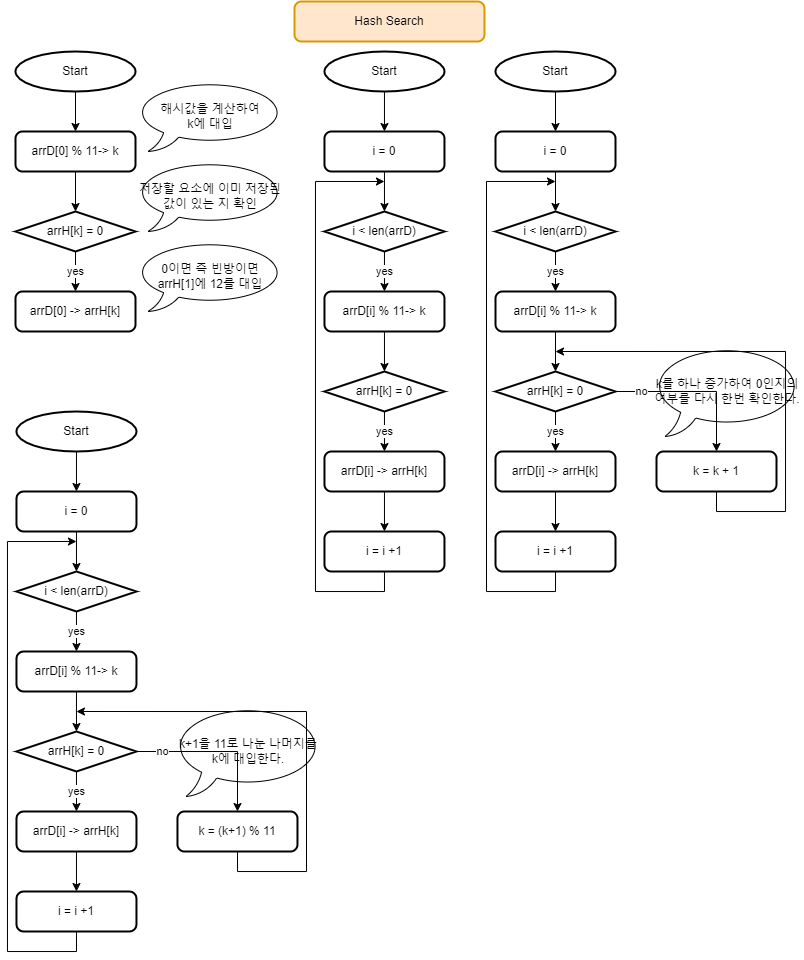

The diagram above was exported from draw.io. Its source (the exported page's mxGraphModel, read from the mxfile embedded in the PNG):
<mxGraphModel dx="981" dy="597" grid="1" gridSize="10" guides="1" tooltips="1" connect="1" arrows="1" fold="1" page="1" pageScale="1" pageWidth="827" pageHeight="1169" math="0" shadow="0">
  <root>
    <mxCell id="0" />
    <mxCell id="1" parent="0" />
    <mxCell id="l-i40e42PNDgHIKyfGgY-1" value="Hash Search" style="rounded=1;whiteSpace=wrap;html=1;absoluteArcSize=1;arcSize=14;strokeWidth=2;fillColor=#ffe6cc;strokeColor=#d79b00;" vertex="1" parent="1">
      <mxGeometry x="319" y="30" width="190" height="40" as="geometry" />
    </mxCell>
    <mxCell id="l-i40e42PNDgHIKyfGgY-10" style="edgeStyle=orthogonalEdgeStyle;rounded=0;orthogonalLoop=1;jettySize=auto;html=1;exitX=0.5;exitY=1;exitDx=0;exitDy=0;exitPerimeter=0;entryX=0.5;entryY=0;entryDx=0;entryDy=0;" edge="1" parent="1" source="l-i40e42PNDgHIKyfGgY-2" target="l-i40e42PNDgHIKyfGgY-3">
      <mxGeometry relative="1" as="geometry" />
    </mxCell>
    <mxCell id="l-i40e42PNDgHIKyfGgY-2" value="Start" style="strokeWidth=2;html=1;shape=mxgraph.flowchart.start_2;whiteSpace=wrap;" vertex="1" parent="1">
      <mxGeometry x="40" y="80" width="120" height="40" as="geometry" />
    </mxCell>
    <mxCell id="l-i40e42PNDgHIKyfGgY-11" style="edgeStyle=orthogonalEdgeStyle;rounded=0;orthogonalLoop=1;jettySize=auto;html=1;entryX=0.5;entryY=0;entryDx=0;entryDy=0;entryPerimeter=0;" edge="1" parent="1" source="l-i40e42PNDgHIKyfGgY-3" target="l-i40e42PNDgHIKyfGgY-4">
      <mxGeometry relative="1" as="geometry" />
    </mxCell>
    <mxCell id="l-i40e42PNDgHIKyfGgY-3" value="arrD[0] % 11-&amp;gt; k" style="rounded=1;whiteSpace=wrap;html=1;absoluteArcSize=1;arcSize=14;strokeWidth=2;" vertex="1" parent="1">
      <mxGeometry x="40" y="160" width="120" height="40" as="geometry" />
    </mxCell>
    <mxCell id="l-i40e42PNDgHIKyfGgY-12" value="yes" style="edgeStyle=orthogonalEdgeStyle;rounded=0;orthogonalLoop=1;jettySize=auto;html=1;entryX=0.5;entryY=0;entryDx=0;entryDy=0;" edge="1" parent="1" source="l-i40e42PNDgHIKyfGgY-4" target="l-i40e42PNDgHIKyfGgY-5">
      <mxGeometry relative="1" as="geometry" />
    </mxCell>
    <mxCell id="l-i40e42PNDgHIKyfGgY-4" value="arrH[k] = 0" style="strokeWidth=2;html=1;shape=mxgraph.flowchart.decision;whiteSpace=wrap;" vertex="1" parent="1">
      <mxGeometry x="40" y="240" width="120" height="40" as="geometry" />
    </mxCell>
    <mxCell id="l-i40e42PNDgHIKyfGgY-5" value="arrD[0] -&amp;gt; arrH[k]" style="rounded=1;whiteSpace=wrap;html=1;absoluteArcSize=1;arcSize=14;strokeWidth=2;" vertex="1" parent="1">
      <mxGeometry x="40" y="320" width="120" height="40" as="geometry" />
    </mxCell>
    <mxCell id="l-i40e42PNDgHIKyfGgY-6" value="해시값을 계산하여&lt;br&gt;k에 대입" style="whiteSpace=wrap;html=1;shape=mxgraph.basic.oval_callout" vertex="1" parent="1">
      <mxGeometry x="160" y="110" width="150" height="70" as="geometry" />
    </mxCell>
    <mxCell id="l-i40e42PNDgHIKyfGgY-7" value="0이면 즉 빈방이면&lt;br&gt;arrH[1]에 12를 대입" style="whiteSpace=wrap;html=1;shape=mxgraph.basic.oval_callout" vertex="1" parent="1">
      <mxGeometry x="160" y="270" width="150" height="70" as="geometry" />
    </mxCell>
    <mxCell id="l-i40e42PNDgHIKyfGgY-8" value="저장할 요소에 이미 저장된 값이 있는 지 확인" style="whiteSpace=wrap;html=1;shape=mxgraph.basic.oval_callout" vertex="1" parent="1">
      <mxGeometry x="160" y="190" width="150" height="70" as="geometry" />
    </mxCell>
    <mxCell id="l-i40e42PNDgHIKyfGgY-13" style="edgeStyle=orthogonalEdgeStyle;rounded=0;orthogonalLoop=1;jettySize=auto;html=1;entryX=0.5;entryY=0;entryDx=0;entryDy=0;entryPerimeter=0;" edge="1" parent="1" source="l-i40e42PNDgHIKyfGgY-14" target="l-i40e42PNDgHIKyfGgY-16">
      <mxGeometry relative="1" as="geometry" />
    </mxCell>
    <mxCell id="l-i40e42PNDgHIKyfGgY-14" value="arrD[i] % 11-&amp;gt; k" style="rounded=1;whiteSpace=wrap;html=1;absoluteArcSize=1;arcSize=14;strokeWidth=2;" vertex="1" parent="1">
      <mxGeometry x="348.97" y="320" width="120" height="40" as="geometry" />
    </mxCell>
    <mxCell id="l-i40e42PNDgHIKyfGgY-15" value="yes" style="edgeStyle=orthogonalEdgeStyle;rounded=0;orthogonalLoop=1;jettySize=auto;html=1;entryX=0.5;entryY=0;entryDx=0;entryDy=0;" edge="1" parent="1" source="l-i40e42PNDgHIKyfGgY-16" target="l-i40e42PNDgHIKyfGgY-17">
      <mxGeometry relative="1" as="geometry" />
    </mxCell>
    <mxCell id="l-i40e42PNDgHIKyfGgY-16" value="arrH[k] = 0" style="strokeWidth=2;html=1;shape=mxgraph.flowchart.decision;whiteSpace=wrap;" vertex="1" parent="1">
      <mxGeometry x="348.97" y="400" width="120" height="40" as="geometry" />
    </mxCell>
    <mxCell id="l-i40e42PNDgHIKyfGgY-29" value="" style="edgeStyle=orthogonalEdgeStyle;rounded=0;orthogonalLoop=1;jettySize=auto;html=1;" edge="1" parent="1" source="l-i40e42PNDgHIKyfGgY-17" target="l-i40e42PNDgHIKyfGgY-18">
      <mxGeometry relative="1" as="geometry" />
    </mxCell>
    <mxCell id="l-i40e42PNDgHIKyfGgY-17" value="arrD[i] -&amp;gt; arrH[k]" style="rounded=1;whiteSpace=wrap;html=1;absoluteArcSize=1;arcSize=14;strokeWidth=2;" vertex="1" parent="1">
      <mxGeometry x="348.97" y="480" width="120" height="40" as="geometry" />
    </mxCell>
    <mxCell id="l-i40e42PNDgHIKyfGgY-30" style="edgeStyle=orthogonalEdgeStyle;rounded=0;orthogonalLoop=1;jettySize=auto;html=1;exitX=0.5;exitY=1;exitDx=0;exitDy=0;" edge="1" parent="1" source="l-i40e42PNDgHIKyfGgY-18">
      <mxGeometry relative="1" as="geometry">
        <mxPoint x="408.97" y="209.9999999999999" as="targetPoint" />
        <Array as="points">
          <mxPoint x="408.97" y="620" />
          <mxPoint x="339.97" y="620" />
          <mxPoint x="339.97" y="210" />
        </Array>
      </mxGeometry>
    </mxCell>
    <mxCell id="l-i40e42PNDgHIKyfGgY-18" value="i = i +1" style="rounded=1;whiteSpace=wrap;html=1;absoluteArcSize=1;arcSize=14;strokeWidth=2;" vertex="1" parent="1">
      <mxGeometry x="348.97" y="560" width="120" height="40" as="geometry" />
    </mxCell>
    <mxCell id="l-i40e42PNDgHIKyfGgY-21" value="yes" style="edgeStyle=orthogonalEdgeStyle;rounded=0;orthogonalLoop=1;jettySize=auto;html=1;entryX=0.5;entryY=0;entryDx=0;entryDy=0;" edge="1" parent="1" source="l-i40e42PNDgHIKyfGgY-19" target="l-i40e42PNDgHIKyfGgY-14">
      <mxGeometry relative="1" as="geometry" />
    </mxCell>
    <mxCell id="l-i40e42PNDgHIKyfGgY-19" value="i &amp;lt; len(arrD)" style="strokeWidth=2;html=1;shape=mxgraph.flowchart.decision;whiteSpace=wrap;" vertex="1" parent="1">
      <mxGeometry x="348.97" y="240" width="120" height="40" as="geometry" />
    </mxCell>
    <mxCell id="l-i40e42PNDgHIKyfGgY-27" style="edgeStyle=orthogonalEdgeStyle;rounded=0;orthogonalLoop=1;jettySize=auto;html=1;exitX=0.5;exitY=1;exitDx=0;exitDy=0;entryX=0.5;entryY=0;entryDx=0;entryDy=0;entryPerimeter=0;" edge="1" parent="1" source="l-i40e42PNDgHIKyfGgY-22" target="l-i40e42PNDgHIKyfGgY-19">
      <mxGeometry relative="1" as="geometry" />
    </mxCell>
    <mxCell id="l-i40e42PNDgHIKyfGgY-22" value="i = 0" style="rounded=1;whiteSpace=wrap;html=1;absoluteArcSize=1;arcSize=14;strokeWidth=2;" vertex="1" parent="1">
      <mxGeometry x="348.97" y="160" width="120" height="40" as="geometry" />
    </mxCell>
    <mxCell id="l-i40e42PNDgHIKyfGgY-26" style="edgeStyle=orthogonalEdgeStyle;rounded=0;orthogonalLoop=1;jettySize=auto;html=1;exitX=0.5;exitY=1;exitDx=0;exitDy=0;exitPerimeter=0;" edge="1" parent="1" source="l-i40e42PNDgHIKyfGgY-23" target="l-i40e42PNDgHIKyfGgY-22">
      <mxGeometry relative="1" as="geometry" />
    </mxCell>
    <mxCell id="l-i40e42PNDgHIKyfGgY-23" value="Start" style="strokeWidth=2;html=1;shape=mxgraph.flowchart.start_2;whiteSpace=wrap;" vertex="1" parent="1">
      <mxGeometry x="348.97" y="80" width="120" height="40" as="geometry" />
    </mxCell>
    <mxCell id="l-i40e42PNDgHIKyfGgY-31" style="edgeStyle=orthogonalEdgeStyle;rounded=0;orthogonalLoop=1;jettySize=auto;html=1;entryX=0.5;entryY=0;entryDx=0;entryDy=0;entryPerimeter=0;" edge="1" parent="1" source="l-i40e42PNDgHIKyfGgY-32" target="l-i40e42PNDgHIKyfGgY-34">
      <mxGeometry relative="1" as="geometry" />
    </mxCell>
    <mxCell id="l-i40e42PNDgHIKyfGgY-32" value="arrD[i] % 11-&amp;gt; k" style="rounded=1;whiteSpace=wrap;html=1;absoluteArcSize=1;arcSize=14;strokeWidth=2;" vertex="1" parent="1">
      <mxGeometry x="520" y="320" width="120" height="40" as="geometry" />
    </mxCell>
    <mxCell id="l-i40e42PNDgHIKyfGgY-33" value="yes" style="edgeStyle=orthogonalEdgeStyle;rounded=0;orthogonalLoop=1;jettySize=auto;html=1;entryX=0.5;entryY=0;entryDx=0;entryDy=0;" edge="1" parent="1" source="l-i40e42PNDgHIKyfGgY-34" target="l-i40e42PNDgHIKyfGgY-36">
      <mxGeometry relative="1" as="geometry" />
    </mxCell>
    <mxCell id="l-i40e42PNDgHIKyfGgY-46" style="edgeStyle=orthogonalEdgeStyle;rounded=0;orthogonalLoop=1;jettySize=auto;html=1;exitX=1;exitY=0.5;exitDx=0;exitDy=0;exitPerimeter=0;entryX=0.5;entryY=0;entryDx=0;entryDy=0;" edge="1" parent="1" source="l-i40e42PNDgHIKyfGgY-34" target="l-i40e42PNDgHIKyfGgY-45">
      <mxGeometry relative="1" as="geometry" />
    </mxCell>
    <mxCell id="l-i40e42PNDgHIKyfGgY-47" value="no" style="edgeLabel;html=1;align=center;verticalAlign=middle;resizable=0;points=[];" vertex="1" connectable="0" parent="l-i40e42PNDgHIKyfGgY-46">
      <mxGeometry x="-0.6869" relative="1" as="geometry">
        <mxPoint as="offset" />
      </mxGeometry>
    </mxCell>
    <mxCell id="l-i40e42PNDgHIKyfGgY-34" value="arrH[k] = 0" style="strokeWidth=2;html=1;shape=mxgraph.flowchart.decision;whiteSpace=wrap;" vertex="1" parent="1">
      <mxGeometry x="520" y="400" width="120" height="40" as="geometry" />
    </mxCell>
    <mxCell id="l-i40e42PNDgHIKyfGgY-35" value="" style="edgeStyle=orthogonalEdgeStyle;rounded=0;orthogonalLoop=1;jettySize=auto;html=1;" edge="1" parent="1" source="l-i40e42PNDgHIKyfGgY-36" target="l-i40e42PNDgHIKyfGgY-38">
      <mxGeometry relative="1" as="geometry" />
    </mxCell>
    <mxCell id="l-i40e42PNDgHIKyfGgY-36" value="arrD[i] -&amp;gt; arrH[k]" style="rounded=1;whiteSpace=wrap;html=1;absoluteArcSize=1;arcSize=14;strokeWidth=2;" vertex="1" parent="1">
      <mxGeometry x="520" y="480" width="120" height="40" as="geometry" />
    </mxCell>
    <mxCell id="l-i40e42PNDgHIKyfGgY-37" style="edgeStyle=orthogonalEdgeStyle;rounded=0;orthogonalLoop=1;jettySize=auto;html=1;exitX=0.5;exitY=1;exitDx=0;exitDy=0;" edge="1" parent="1" source="l-i40e42PNDgHIKyfGgY-38">
      <mxGeometry relative="1" as="geometry">
        <mxPoint x="580" y="209.9999999999999" as="targetPoint" />
        <Array as="points">
          <mxPoint x="580" y="620" />
          <mxPoint x="511" y="620" />
          <mxPoint x="511" y="210" />
        </Array>
      </mxGeometry>
    </mxCell>
    <mxCell id="l-i40e42PNDgHIKyfGgY-38" value="i = i +1" style="rounded=1;whiteSpace=wrap;html=1;absoluteArcSize=1;arcSize=14;strokeWidth=2;" vertex="1" parent="1">
      <mxGeometry x="520" y="560" width="120" height="40" as="geometry" />
    </mxCell>
    <mxCell id="l-i40e42PNDgHIKyfGgY-39" value="yes" style="edgeStyle=orthogonalEdgeStyle;rounded=0;orthogonalLoop=1;jettySize=auto;html=1;entryX=0.5;entryY=0;entryDx=0;entryDy=0;" edge="1" parent="1" source="l-i40e42PNDgHIKyfGgY-40" target="l-i40e42PNDgHIKyfGgY-32">
      <mxGeometry relative="1" as="geometry" />
    </mxCell>
    <mxCell id="l-i40e42PNDgHIKyfGgY-40" value="i &amp;lt; len(arrD)" style="strokeWidth=2;html=1;shape=mxgraph.flowchart.decision;whiteSpace=wrap;" vertex="1" parent="1">
      <mxGeometry x="520" y="240" width="120" height="40" as="geometry" />
    </mxCell>
    <mxCell id="l-i40e42PNDgHIKyfGgY-41" style="edgeStyle=orthogonalEdgeStyle;rounded=0;orthogonalLoop=1;jettySize=auto;html=1;exitX=0.5;exitY=1;exitDx=0;exitDy=0;entryX=0.5;entryY=0;entryDx=0;entryDy=0;entryPerimeter=0;" edge="1" parent="1" source="l-i40e42PNDgHIKyfGgY-42" target="l-i40e42PNDgHIKyfGgY-40">
      <mxGeometry relative="1" as="geometry" />
    </mxCell>
    <mxCell id="l-i40e42PNDgHIKyfGgY-42" value="i = 0" style="rounded=1;whiteSpace=wrap;html=1;absoluteArcSize=1;arcSize=14;strokeWidth=2;" vertex="1" parent="1">
      <mxGeometry x="520" y="160" width="120" height="40" as="geometry" />
    </mxCell>
    <mxCell id="l-i40e42PNDgHIKyfGgY-43" style="edgeStyle=orthogonalEdgeStyle;rounded=0;orthogonalLoop=1;jettySize=auto;html=1;exitX=0.5;exitY=1;exitDx=0;exitDy=0;exitPerimeter=0;" edge="1" parent="1" source="l-i40e42PNDgHIKyfGgY-44" target="l-i40e42PNDgHIKyfGgY-42">
      <mxGeometry relative="1" as="geometry" />
    </mxCell>
    <mxCell id="l-i40e42PNDgHIKyfGgY-44" value="Start" style="strokeWidth=2;html=1;shape=mxgraph.flowchart.start_2;whiteSpace=wrap;" vertex="1" parent="1">
      <mxGeometry x="520" y="80" width="120" height="40" as="geometry" />
    </mxCell>
    <mxCell id="l-i40e42PNDgHIKyfGgY-48" style="edgeStyle=orthogonalEdgeStyle;rounded=0;orthogonalLoop=1;jettySize=auto;html=1;exitX=0.5;exitY=1;exitDx=0;exitDy=0;" edge="1" parent="1" source="l-i40e42PNDgHIKyfGgY-45">
      <mxGeometry relative="1" as="geometry">
        <mxPoint x="580" y="379.9999999999999" as="targetPoint" />
        <Array as="points">
          <mxPoint x="741" y="540" />
          <mxPoint x="810" y="540" />
          <mxPoint x="810" y="380" />
        </Array>
      </mxGeometry>
    </mxCell>
    <mxCell id="l-i40e42PNDgHIKyfGgY-45" value="k = k + 1" style="rounded=1;whiteSpace=wrap;html=1;absoluteArcSize=1;arcSize=14;strokeWidth=2;" vertex="1" parent="1">
      <mxGeometry x="681" y="480" width="120" height="40" as="geometry" />
    </mxCell>
    <mxCell id="l-i40e42PNDgHIKyfGgY-49" value="k를 하나 증가하여 0인지의 여부를 다시 한번 확인한다." style="whiteSpace=wrap;html=1;shape=mxgraph.basic.oval_callout;fillColor=none;" vertex="1" parent="1">
      <mxGeometry x="677" y="375" width="150" height="90" as="geometry" />
    </mxCell>
    <mxCell id="l-i40e42PNDgHIKyfGgY-50" style="edgeStyle=orthogonalEdgeStyle;rounded=0;orthogonalLoop=1;jettySize=auto;html=1;entryX=0.5;entryY=0;entryDx=0;entryDy=0;entryPerimeter=0;" edge="1" parent="1" source="l-i40e42PNDgHIKyfGgY-51" target="l-i40e42PNDgHIKyfGgY-55">
      <mxGeometry relative="1" as="geometry" />
    </mxCell>
    <mxCell id="l-i40e42PNDgHIKyfGgY-51" value="arrD[i] % 11-&amp;gt; k" style="rounded=1;whiteSpace=wrap;html=1;absoluteArcSize=1;arcSize=14;strokeWidth=2;" vertex="1" parent="1">
      <mxGeometry x="40.97" y="680" width="120" height="40" as="geometry" />
    </mxCell>
    <mxCell id="l-i40e42PNDgHIKyfGgY-52" value="yes" style="edgeStyle=orthogonalEdgeStyle;rounded=0;orthogonalLoop=1;jettySize=auto;html=1;entryX=0.5;entryY=0;entryDx=0;entryDy=0;" edge="1" parent="1" source="l-i40e42PNDgHIKyfGgY-55" target="l-i40e42PNDgHIKyfGgY-57">
      <mxGeometry relative="1" as="geometry" />
    </mxCell>
    <mxCell id="l-i40e42PNDgHIKyfGgY-53" style="edgeStyle=orthogonalEdgeStyle;rounded=0;orthogonalLoop=1;jettySize=auto;html=1;exitX=1;exitY=0.5;exitDx=0;exitDy=0;exitPerimeter=0;entryX=0.5;entryY=0;entryDx=0;entryDy=0;" edge="1" parent="1" source="l-i40e42PNDgHIKyfGgY-55" target="l-i40e42PNDgHIKyfGgY-67">
      <mxGeometry relative="1" as="geometry" />
    </mxCell>
    <mxCell id="l-i40e42PNDgHIKyfGgY-54" value="no" style="edgeLabel;html=1;align=center;verticalAlign=middle;resizable=0;points=[];" vertex="1" connectable="0" parent="l-i40e42PNDgHIKyfGgY-53">
      <mxGeometry x="-0.6869" relative="1" as="geometry">
        <mxPoint as="offset" />
      </mxGeometry>
    </mxCell>
    <mxCell id="l-i40e42PNDgHIKyfGgY-55" value="arrH[k] = 0" style="strokeWidth=2;html=1;shape=mxgraph.flowchart.decision;whiteSpace=wrap;" vertex="1" parent="1">
      <mxGeometry x="40.97" y="760" width="120" height="40" as="geometry" />
    </mxCell>
    <mxCell id="l-i40e42PNDgHIKyfGgY-56" value="" style="edgeStyle=orthogonalEdgeStyle;rounded=0;orthogonalLoop=1;jettySize=auto;html=1;" edge="1" parent="1" source="l-i40e42PNDgHIKyfGgY-57" target="l-i40e42PNDgHIKyfGgY-59">
      <mxGeometry relative="1" as="geometry" />
    </mxCell>
    <mxCell id="l-i40e42PNDgHIKyfGgY-57" value="arrD[i] -&amp;gt; arrH[k]" style="rounded=1;whiteSpace=wrap;html=1;absoluteArcSize=1;arcSize=14;strokeWidth=2;" vertex="1" parent="1">
      <mxGeometry x="40.97" y="840" width="120" height="40" as="geometry" />
    </mxCell>
    <mxCell id="l-i40e42PNDgHIKyfGgY-58" style="edgeStyle=orthogonalEdgeStyle;rounded=0;orthogonalLoop=1;jettySize=auto;html=1;exitX=0.5;exitY=1;exitDx=0;exitDy=0;" edge="1" parent="1" source="l-i40e42PNDgHIKyfGgY-59">
      <mxGeometry relative="1" as="geometry">
        <mxPoint x="100.97" y="569.9999999999999" as="targetPoint" />
        <Array as="points">
          <mxPoint x="100.97" y="980" />
          <mxPoint x="31.97" y="980" />
          <mxPoint x="31.97" y="570" />
        </Array>
      </mxGeometry>
    </mxCell>
    <mxCell id="l-i40e42PNDgHIKyfGgY-59" value="i = i +1" style="rounded=1;whiteSpace=wrap;html=1;absoluteArcSize=1;arcSize=14;strokeWidth=2;" vertex="1" parent="1">
      <mxGeometry x="40.97" y="920" width="120" height="40" as="geometry" />
    </mxCell>
    <mxCell id="l-i40e42PNDgHIKyfGgY-60" value="yes" style="edgeStyle=orthogonalEdgeStyle;rounded=0;orthogonalLoop=1;jettySize=auto;html=1;entryX=0.5;entryY=0;entryDx=0;entryDy=0;" edge="1" parent="1" source="l-i40e42PNDgHIKyfGgY-61" target="l-i40e42PNDgHIKyfGgY-51">
      <mxGeometry relative="1" as="geometry" />
    </mxCell>
    <mxCell id="l-i40e42PNDgHIKyfGgY-61" value="i &amp;lt; len(arrD)" style="strokeWidth=2;html=1;shape=mxgraph.flowchart.decision;whiteSpace=wrap;" vertex="1" parent="1">
      <mxGeometry x="40.97" y="600" width="120" height="40" as="geometry" />
    </mxCell>
    <mxCell id="l-i40e42PNDgHIKyfGgY-62" style="edgeStyle=orthogonalEdgeStyle;rounded=0;orthogonalLoop=1;jettySize=auto;html=1;exitX=0.5;exitY=1;exitDx=0;exitDy=0;entryX=0.5;entryY=0;entryDx=0;entryDy=0;entryPerimeter=0;" edge="1" parent="1" source="l-i40e42PNDgHIKyfGgY-63" target="l-i40e42PNDgHIKyfGgY-61">
      <mxGeometry relative="1" as="geometry" />
    </mxCell>
    <mxCell id="l-i40e42PNDgHIKyfGgY-63" value="i = 0" style="rounded=1;whiteSpace=wrap;html=1;absoluteArcSize=1;arcSize=14;strokeWidth=2;" vertex="1" parent="1">
      <mxGeometry x="40.97" y="520" width="120" height="40" as="geometry" />
    </mxCell>
    <mxCell id="l-i40e42PNDgHIKyfGgY-64" style="edgeStyle=orthogonalEdgeStyle;rounded=0;orthogonalLoop=1;jettySize=auto;html=1;exitX=0.5;exitY=1;exitDx=0;exitDy=0;exitPerimeter=0;" edge="1" parent="1" source="l-i40e42PNDgHIKyfGgY-65" target="l-i40e42PNDgHIKyfGgY-63">
      <mxGeometry relative="1" as="geometry" />
    </mxCell>
    <mxCell id="l-i40e42PNDgHIKyfGgY-65" value="Start" style="strokeWidth=2;html=1;shape=mxgraph.flowchart.start_2;whiteSpace=wrap;" vertex="1" parent="1">
      <mxGeometry x="40.97" y="440" width="120" height="40" as="geometry" />
    </mxCell>
    <mxCell id="l-i40e42PNDgHIKyfGgY-66" style="edgeStyle=orthogonalEdgeStyle;rounded=0;orthogonalLoop=1;jettySize=auto;html=1;exitX=0.5;exitY=1;exitDx=0;exitDy=0;" edge="1" parent="1" source="l-i40e42PNDgHIKyfGgY-67">
      <mxGeometry relative="1" as="geometry">
        <mxPoint x="100.97" y="739.9999999999999" as="targetPoint" />
        <Array as="points">
          <mxPoint x="261.97" y="900" />
          <mxPoint x="330.97" y="900" />
          <mxPoint x="330.97" y="740" />
        </Array>
      </mxGeometry>
    </mxCell>
    <mxCell id="l-i40e42PNDgHIKyfGgY-67" value="k = (k+1) % 11" style="rounded=1;whiteSpace=wrap;html=1;absoluteArcSize=1;arcSize=14;strokeWidth=2;" vertex="1" parent="1">
      <mxGeometry x="201.97" y="840" width="120" height="40" as="geometry" />
    </mxCell>
    <mxCell id="l-i40e42PNDgHIKyfGgY-68" value="k+1을 11로 나눈 나머지를&lt;br&gt;k에 대입한다." style="whiteSpace=wrap;html=1;shape=mxgraph.basic.oval_callout;fillColor=none;" vertex="1" parent="1">
      <mxGeometry x="197.97" y="735" width="150" height="90" as="geometry" />
    </mxCell>
  </root>
</mxGraphModel>